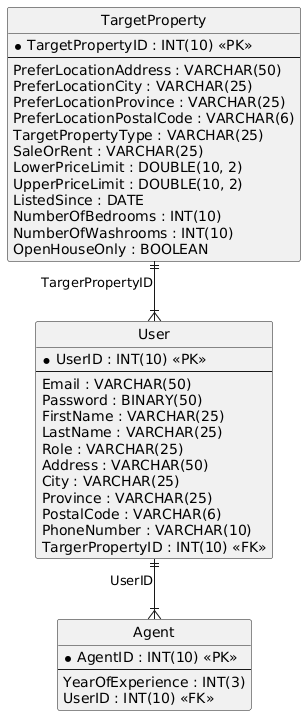

The diagram above was rendered by PlantUML. Its source (embedded in the PNG):
@startuml
hide circle
skinparam linetype ortho

entity "TargetProperty" as TargetProperty {
  * TargetPropertyID : INT(10) <<PK>>
  --
  PreferLocationAddress : VARCHAR(50)
  PreferLocationCity : VARCHAR(25)
  PreferLocationProvince : VARCHAR(25)
  PreferLocationPostalCode : VARCHAR(6)
  TargetPropertyType : VARCHAR(25)
  SaleOrRent : VARCHAR(25)
  LowerPriceLimit : DOUBLE(10, 2)
  UpperPriceLimit : DOUBLE(10, 2)
  ListedSince : DATE
  NumberOfBedrooms : INT(10)
  NumberOfWashrooms : INT(10)
  OpenHouseOnly : BOOLEAN
}

entity "User" as User {
  * UserID : INT(10) <<PK>>
  --
  Email : VARCHAR(50)
  Password : BINARY(50)
  FirstName : VARCHAR(25)
  LastName : VARCHAR(25)
  Role : VARCHAR(25)
  Address : VARCHAR(50)
  City : VARCHAR(25)
  Province : VARCHAR(25)
  PostalCode : VARCHAR(6)
  PhoneNumber : VARCHAR(10)
  TargerPropertyID : INT(10) <<FK>>
}

entity "Agent" as Agent {
  * AgentID : INT(10) <<PK>>
  --
  YearOfExperience : INT(3)
  UserID : INT(10) <<FK>>
}

TargetProperty ||--|{ User : "TargerPropertyID"
User ||--|{ Agent : "UserID"
@enduml